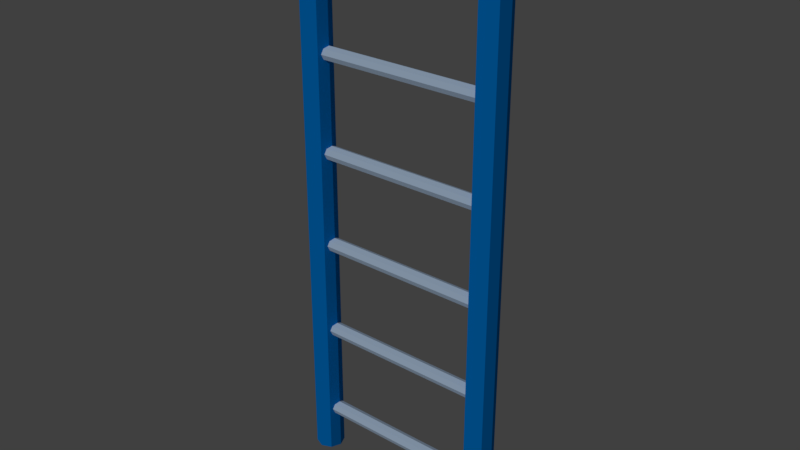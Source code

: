 # Source: Low_Poly_Ladder_02_Small.blend  (saved by Blender 2.77.0; exported with 4.5.12 LTS)
import bpy
from mathutils import Matrix  # noqa: F401  (used for matrix-valued properties, if any)

bpy.ops.wm.read_factory_settings(use_empty=True)
scene = bpy.context.scene
scene.name = 'Scene'

# ---- collections
col_collection_1 = bpy.data.collections.new('Collection 1'); scene.collection.children.link(col_collection_1)

# ---- materials (node trees are filled in below, after node groups)
mat_low_poly_ladder_02__small_mat_01 = bpy.data.materials.new('Low_Poly_Ladder_02__Small_Mat_01')
mat_low_poly_ladder_02__small_mat_01.alpha_threshold = 0.0
mat_low_poly_ladder_02__small_mat_01.use_transparent_shadow = False
mat_low_poly_ladder_02__small_mat_01.diffuse_color = (0.0, 0.2424, 0.8, 1.0)
mat_low_poly_ladder_02__small_mat_01.roughness = 0.5
mat_low_poly_ladder_02__small_mat_01.specular_intensity = 0.0
mat_low_poly_ladder_02_small_mat_02 = bpy.data.materials.new('Low_Poly_Ladder_02_Small_Mat_02')
mat_low_poly_ladder_02_small_mat_02.alpha_threshold = 0.0
mat_low_poly_ladder_02_small_mat_02.use_transparent_shadow = False
mat_low_poly_ladder_02_small_mat_02.diffuse_color = (0.5979, 0.7732, 1.0, 1.0)
mat_low_poly_ladder_02_small_mat_02.roughness = 0.5
mat_low_poly_ladder_02_small_mat_02.specular_intensity = 0.0

# ---- material node trees

# ---- world
world_world = bpy.data.worlds.new('World'); scene.world = world_world
world_world.color = (0.05088, 0.05088, 0.05088)
world_world.use_sun_shadow = False
world_world.sun_shadow_jitter_overblur = 0.0
world_world.cycles.sampling_method = 'MANUAL'

# ---- lights
light_lamp = bpy.data.lights.new('Lamp', 'SUN')
light_lamp.transmission_factor = 0.0
light_lamp.cutoff_distance = 30.0
light_lamp.angle = 0.1993
light_lamp.energy = 1.0
light_lamp.shadow_buffer_clip_start = 1.001
light_lamp.shadow_soft_size = 0.1
light_lamp.shadow_cascade_max_distance = 1000.0

# ---- meshes
me_circle_001 = bpy.data.meshes.new('Circle.001')
me_circle_001.from_pydata([(3.0, 0.25, 0.0), (3.0, 0.1768, 0.1768), (3.0, -5.787e-07, 0.25), (3.0, -0.1768, 0.1768), (3.0, -0.25, 0.0), (3.0, -0.1768, -0.1768), (3.0, -4.976e-07, -0.25), (3.0, 0.1768, -0.1768), (-3.0, 0.25, 4.768e-07), (-3.0, 0.1768, 0.1768), (-3.0, 2.274e-07, 0.25), (-3.0, -0.1768, 0.1768), (-3.0, -0.25, 4.768e-07), (-3.0, -0.1768, -0.1768), (-3.0, 3.085e-07, -0.25), (-3.0, 0.1768, -0.1768), (3.333, 0.5, -1.667), (2.98, 0.3536, -1.667), (2.833, -1.937e-08, -1.667), (2.98, -0.3536, -1.667), (3.333, -0.5, -1.667), (3.687, -0.3536, -1.667), (3.833, 8.446e-09, -1.667), (3.687, 0.3536, -1.667), (2.98, 0.3536, 1.667), (3.333, 0.5, 1.667), (2.833, -1.937e-08, 1.667), (2.98, -0.3536, 1.667), (3.333, -0.5, 1.667), (3.687, -0.3536, 1.667), (3.833, 8.446e-09, 1.667), (3.687, 0.3536, 1.667), (-3.333, 0.5, -1.667), (-2.98, 0.3536, -1.667), (-2.833, -1.937e-08, -1.667), (-2.98, -0.3536, -1.667), (-3.333, -0.5, -1.667), (-3.687, -0.3536, -1.667), (-3.833, 8.446e-09, -1.667), (-3.687, 0.3536, -1.667), (-2.98, 0.3536, 1.667), (-3.333, 0.5, 1.667), (-2.833, -1.937e-08, 1.667), (-2.98, -0.3536, 1.667), (-3.333, -0.5, 1.667), (-3.687, -0.3536, 1.667), (-3.833, 8.446e-09, 1.667), (-3.687, 0.3536, 1.667), (3.0, 0.25, 3.333), (3.0, 0.1768, 3.51), (3.0, -5.787e-07, 3.583), (3.0, -0.1768, 3.51), (3.0, -0.25, 3.333), (3.0, -0.1768, 3.157), (3.0, -4.976e-07, 3.083), (3.0, 0.1768, 3.157), (-3.0, 0.25, 3.333), (-3.0, 0.1768, 3.51), (-3.0, 2.274e-07, 3.583), (-3.0, -0.1768, 3.51), (-3.0, -0.25, 3.333), (-3.0, -0.1768, 3.157), (-3.0, 3.085e-07, 3.083), (-3.0, 0.1768, 3.157), (2.98, 0.3536, 5.0), (3.333, 0.5, 5.0), (2.833, -1.937e-08, 5.0), (2.98, -0.3536, 5.0), (3.333, -0.5, 5.0), (3.687, -0.3536, 5.0), (3.833, 8.446e-09, 5.0), (3.687, 0.3536, 5.0), (-2.98, 0.3536, 5.0), (-3.333, 0.5, 5.0), (-2.833, -1.937e-08, 5.0), (-2.98, -0.3536, 5.0), (-3.333, -0.5, 5.0), (-3.687, -0.3536, 5.0), (-3.833, 8.446e-09, 5.0), (-3.687, 0.3536, 5.0), (3.0, 0.25, 6.667), (3.0, 0.1768, 6.843), (3.0, -5.787e-07, 6.917), (3.0, -0.1768, 6.843), (3.0, -0.25, 6.667), (3.0, -0.1768, 6.49), (3.0, -4.976e-07, 6.417), (3.0, 0.1768, 6.49), (-3.0, 0.25, 6.667), (-3.0, 0.1768, 6.843), (-3.0, 2.274e-07, 6.917), (-3.0, -0.1768, 6.843), (-3.0, -0.25, 6.667), (-3.0, -0.1768, 6.49), (-3.0, 3.085e-07, 6.417), (-3.0, 0.1768, 6.49), (2.98, 0.3536, 8.333), (3.333, 0.5, 8.333), (2.833, -1.937e-08, 8.333), (2.98, -0.3536, 8.333), (3.333, -0.5, 8.333), (3.687, -0.3536, 8.333), (3.833, 8.446e-09, 8.333), (3.687, 0.3536, 8.333), (-2.98, 0.3536, 8.333), (-3.333, 0.5, 8.333), (-2.833, -1.937e-08, 8.333), (-2.98, -0.3536, 8.333), (-3.333, -0.5, 8.333), (-3.687, -0.3536, 8.333), (-3.833, 8.446e-09, 8.333), (-3.687, 0.3536, 8.333), (3.0, 0.25, 10.0), (3.0, 0.1768, 10.18), (3.0, -5.787e-07, 10.25), (3.0, -0.1768, 10.18), (3.0, -0.25, 10.0), (3.0, -0.1768, 9.823), (3.0, -4.976e-07, 9.75), (3.0, 0.1768, 9.823), (-3.0, 0.25, 10.0), (-3.0, 0.1768, 10.18), (-3.0, 2.274e-07, 10.25), (-3.0, -0.1768, 10.18), (-3.0, -0.25, 10.0), (-3.0, -0.1768, 9.823), (-3.0, 3.085e-07, 9.75), (-3.0, 0.1768, 9.823), (2.98, 0.3536, 11.67), (3.333, 0.5, 11.67), (2.833, -1.937e-08, 11.67), (2.98, -0.3536, 11.67), (3.333, -0.5, 11.67), (3.687, -0.3536, 11.67), (3.833, 8.446e-09, 11.67), (3.687, 0.3536, 11.67), (-2.98, 0.3536, 11.67), (-3.333, 0.5, 11.67), (-2.833, -1.937e-08, 11.67), (-2.98, -0.3536, 11.67), (-3.333, -0.5, 11.67), (-3.687, -0.3536, 11.67), (-3.833, 8.446e-09, 11.67), (-3.687, 0.3536, 11.67), (3.0, 0.25, 13.33), (3.0, 0.1768, 13.51), (3.0, -5.787e-07, 13.58), (3.0, -0.1768, 13.51), (3.0, -0.25, 13.33), (3.0, -0.1768, 13.16), (3.0, -4.976e-07, 13.08), (3.0, 0.1768, 13.16), (-3.0, 0.25, 13.33), (-3.0, 0.1768, 13.51), (-3.0, 2.274e-07, 13.58), (-3.0, -0.1768, 13.51), (-3.0, -0.25, 13.33), (-3.0, -0.1768, 13.16), (-3.0, 3.085e-07, 13.08), (-3.0, 0.1768, 13.16), (2.98, 0.3536, 15.0), (3.333, 0.5, 15.0), (2.833, -1.937e-08, 15.0), (2.98, -0.3536, 15.0), (3.333, -0.5, 15.0), (3.687, -0.3536, 15.0), (3.833, 8.446e-09, 15.0), (3.687, 0.3536, 15.0), (-2.98, 0.3536, 15.0), (-3.333, 0.5, 15.0), (-2.833, -1.937e-08, 15.0), (-2.98, -0.3536, 15.0), (-3.333, -0.5, 15.0), (-3.687, -0.3536, 15.0), (-3.833, 8.446e-09, 15.0), (-3.687, 0.3536, 15.0), (3.0, 0.25, 16.67), (3.0, 0.1768, 16.84), (3.0, -5.787e-07, 16.92), (3.0, -0.1768, 16.84), (3.0, -0.25, 16.67), (3.0, -0.1768, 16.49), (3.0, -4.976e-07, 16.42), (3.0, 0.1768, 16.49), (-3.0, 0.25, 16.67), (-3.0, 0.1768, 16.84), (-3.0, 2.274e-07, 16.92), (-3.0, -0.1768, 16.84), (-3.0, -0.25, 16.67), (-3.0, -0.1768, 16.49), (-3.0, 3.085e-07, 16.42), (-3.0, 0.1768, 16.49), (2.98, 0.3536, 18.33), (3.333, 0.5, 18.33), (2.833, -1.937e-08, 18.33), (2.98, -0.3536, 18.33), (3.333, -0.5, 18.33), (3.687, -0.3536, 18.33), (3.833, 8.446e-09, 18.33), (3.687, 0.3536, 18.33), (-2.98, 0.3536, 18.33), (-3.333, 0.5, 18.33), (-2.833, -1.937e-08, 18.33), (-2.98, -0.3536, 18.33), (-3.333, -0.5, 18.33), (-3.687, -0.3536, 18.33), (-3.833, 8.446e-09, 18.33), (-3.687, 0.3536, 18.33)], [], [(5, 13, 14, 6), (3, 11, 12, 4), (1, 9, 10, 2), (6, 14, 15, 7), (4, 12, 13, 5), (2, 10, 11, 3), (7, 15, 8, 0), (0, 8, 9, 1), (22, 23, 31, 30), (20, 21, 29, 28), (18, 19, 27, 26), (16, 17, 24, 25), (23, 16, 25, 31), (21, 22, 30, 29), (19, 20, 28, 27), (17, 18, 26, 24), (38, 46, 47, 39), (36, 44, 45, 37), (34, 42, 43, 35), (32, 41, 40, 33), (39, 47, 41, 32), (37, 45, 46, 38), (35, 43, 44, 36), (33, 40, 42, 34), (53, 61, 62, 54), (51, 59, 60, 52), (49, 57, 58, 50), (54, 62, 63, 55), (52, 60, 61, 53), (50, 58, 59, 51), (55, 63, 56, 48), (48, 56, 57, 49), (30, 31, 71, 70), (28, 29, 69, 68), (26, 27, 67, 66), (25, 24, 64, 65), (31, 25, 65, 71), (29, 30, 70, 69), (27, 28, 68, 67), (24, 26, 66, 64), (46, 78, 79, 47), (44, 76, 77, 45), (42, 74, 75, 43), (41, 73, 72, 40), (47, 79, 73, 41), (45, 77, 78, 46), (43, 75, 76, 44), (40, 72, 74, 42), (85, 93, 94, 86), (83, 91, 92, 84), (81, 89, 90, 82), (86, 94, 95, 87), (84, 92, 93, 85), (82, 90, 91, 83), (87, 95, 88, 80), (80, 88, 89, 81), (70, 71, 103, 102), (68, 69, 101, 100), (66, 67, 99, 98), (65, 64, 96, 97), (71, 65, 97, 103), (69, 70, 102, 101), (67, 68, 100, 99), (64, 66, 98, 96), (78, 110, 111, 79), (76, 108, 109, 77), (74, 106, 107, 75), (73, 105, 104, 72), (79, 111, 105, 73), (77, 109, 110, 78), (75, 107, 108, 76), (72, 104, 106, 74), (117, 125, 126, 118), (115, 123, 124, 116), (113, 121, 122, 114), (118, 126, 127, 119), (116, 124, 125, 117), (114, 122, 123, 115), (119, 127, 120, 112), (112, 120, 121, 113), (102, 103, 135, 134), (100, 101, 133, 132), (98, 99, 131, 130), (97, 96, 128, 129), (103, 97, 129, 135), (101, 102, 134, 133), (99, 100, 132, 131), (96, 98, 130, 128), (110, 142, 143, 111), (108, 140, 141, 109), (106, 138, 139, 107), (105, 137, 136, 104), (111, 143, 137, 105), (109, 141, 142, 110), (107, 139, 140, 108), (104, 136, 138, 106), (149, 157, 158, 150), (147, 155, 156, 148), (145, 153, 154, 146), (150, 158, 159, 151), (148, 156, 157, 149), (146, 154, 155, 147), (151, 159, 152, 144), (144, 152, 153, 145), (134, 135, 167, 166), (132, 133, 165, 164), (130, 131, 163, 162), (129, 128, 160, 161), (135, 129, 161, 167), (133, 134, 166, 165), (131, 132, 164, 163), (128, 130, 162, 160), (142, 174, 175, 143), (140, 172, 173, 141), (138, 170, 171, 139), (137, 169, 168, 136), (143, 175, 169, 137), (141, 173, 174, 142), (139, 171, 172, 140), (136, 168, 170, 138), (181, 189, 190, 182), (179, 187, 188, 180), (177, 185, 186, 178), (182, 190, 191, 183), (180, 188, 189, 181), (178, 186, 187, 179), (183, 191, 184, 176), (176, 184, 185, 177), (166, 167, 199, 198), (164, 165, 197, 196), (162, 163, 195, 194), (161, 160, 192, 193), (167, 161, 193, 199), (165, 166, 198, 197), (163, 164, 196, 195), (160, 162, 194, 192), (174, 206, 207, 175), (172, 204, 205, 173), (170, 202, 203, 171), (169, 201, 200, 168), (175, 207, 201, 169), (173, 205, 206, 174), (171, 203, 204, 172), (168, 200, 202, 170), (17, 16, 23, 22, 21, 20, 19, 18), (33, 34, 35, 36, 37, 38, 39, 32), (192, 194, 195, 196, 197, 198, 199, 193), (200, 201, 207, 206, 205, 204, 203, 202)])
me_circle_001.polygons.foreach_set('material_index', [1, 1, 1, 1, 1, 1, 1, 1, 0, 0, 0, 0, 0, 0, 0, 0, 0, 0, 0, 0, 0, 0, 0, 0, 1, 1, 1, 1, 1, 1, 1, 1, 0, 0, 0, 0, 0, 0, 0, 0, 0, 0, 0, 0, 0, 0, 0, 0, 1, 1, 1, 1, 1, 1, 1, 1, 0, 0, 0, 0, 0, 0, 0, 0, 0, 0, 0, 0, 0, 0, 0, 0, 1, 1, 1, 1, 1, 1, 1, 1, 0, 0, 0, 0, 0, 0, 0, 0, 0, 0, 0, 0, 0, 0, 0, 0, 1, 1, 1, 1, 1, 1, 1, 1, 0, 0, 0, 0, 0, 0, 0, 0, 0, 0, 0, 0, 0, 0, 0, 0, 1, 1, 1, 1, 1, 1, 1, 1, 0, 0, 0, 0, 0, 0, 0, 0, 0, 0, 0, 0, 0, 0, 0, 0, 0, 0, 0, 0])
me_circle_001.materials.append(mat_low_poly_ladder_02__small_mat_01)
me_circle_001.materials.append(mat_low_poly_ladder_02_small_mat_02)
me_circle_001.use_remesh_preserve_volume = False
me_circle_001.use_remesh_preserve_attributes = False
me_circle_001.use_mirror_vertex_groups = False
me_circle_001.update()

# ---- objects
ob_low_poly_ladder_02_small_empty = bpy.data.objects.new('Low_Poly_Ladder_02_Small_Empty', None)
ob_low_poly_ladder_02_small = bpy.data.objects.new('Low_Poly_Ladder_02_Small', me_circle_001)
ob_lamp = bpy.data.objects.new('Lamp', light_lamp)

# ---- transforms, parenting, visibility, modifiers, constraints
ob_low_poly_ladder_02_small_empty.location = (0.0, 0.0, 0.0)
ob_low_poly_ladder_02_small_empty.empty_image_offset = (0.0, 0.0)
ob_low_poly_ladder_02_small_empty.show_name = True
ob_low_poly_ladder_02_small_empty.show_in_front = True
ob_low_poly_ladder_02_small_empty.lineart.crease_threshold = 0.0
ob_low_poly_ladder_02_small.parent = ob_low_poly_ladder_02_small_empty
ob_low_poly_ladder_02_small.location = (0.0, 0.0, 0.0)
ob_low_poly_ladder_02_small.scale = (0.3, 0.3, 0.3)
ob_low_poly_ladder_02_small.lineart.crease_threshold = 0.0
ob_lamp.location = (5.0, -7.0, 5.0)
ob_lamp.rotation_euler = (0.8261, 1.633e-16, 7.155e-17)
ob_lamp.lock_rotations_4d = False
ob_lamp.empty_display_type = 'ARROWS'
ob_lamp.color = (0.0, 0.0, 0.0, 0.0)
ob_lamp.lineart.crease_threshold = 0.0

# ---- collection membership
col_collection_1.objects.link(ob_low_poly_ladder_02_small_empty)
col_collection_1.objects.link(ob_low_poly_ladder_02_small)
col_collection_1.objects.link(ob_lamp)

# ---- scene / render settings (as saved in the file)
scene.frame_start = 1; scene.frame_end = 250; scene.frame_set(1)
scene.render.engine = 'BLENDER_EEVEE_NEXT'
scene.render.resolution_percentage = 50
scene.render.dither_intensity = 0.0
scene.cycles.use_denoising = False
scene.cycles.samples = 128
scene.cycles.sampling_pattern = 'TABULATED_SOBOL'
scene.cycles.light_sampling_threshold = 0.0
scene.cycles.use_adaptive_sampling = False
scene.cycles.use_light_tree = False
scene.cycles.blur_glossy = 0.0
scene.cycles.sample_clamp_indirect = 0.0
scene.view_settings.view_transform = 'Standard'
bpy.context.view_layer.update()

# ---- added for rendering (the .blend has no active camera): camera
cam_auto = bpy.data.cameras.new('AutoCamera')
cam_auto.lens = 50.0
cam_auto.sensor_width = 36.0
cam_auto.clip_end = 1000.0
ob_auto_camera = bpy.data.objects.new('AutoCamera', cam_auto)
scene.collection.objects.link(ob_auto_camera)
ob_auto_camera.location = (5.95172, -7.14206, 7.26138)
ob_auto_camera.rotation_euler = (1.09748, -7.21219e-08, 0.694738)
scene.camera = ob_auto_camera
bpy.context.view_layer.update()
